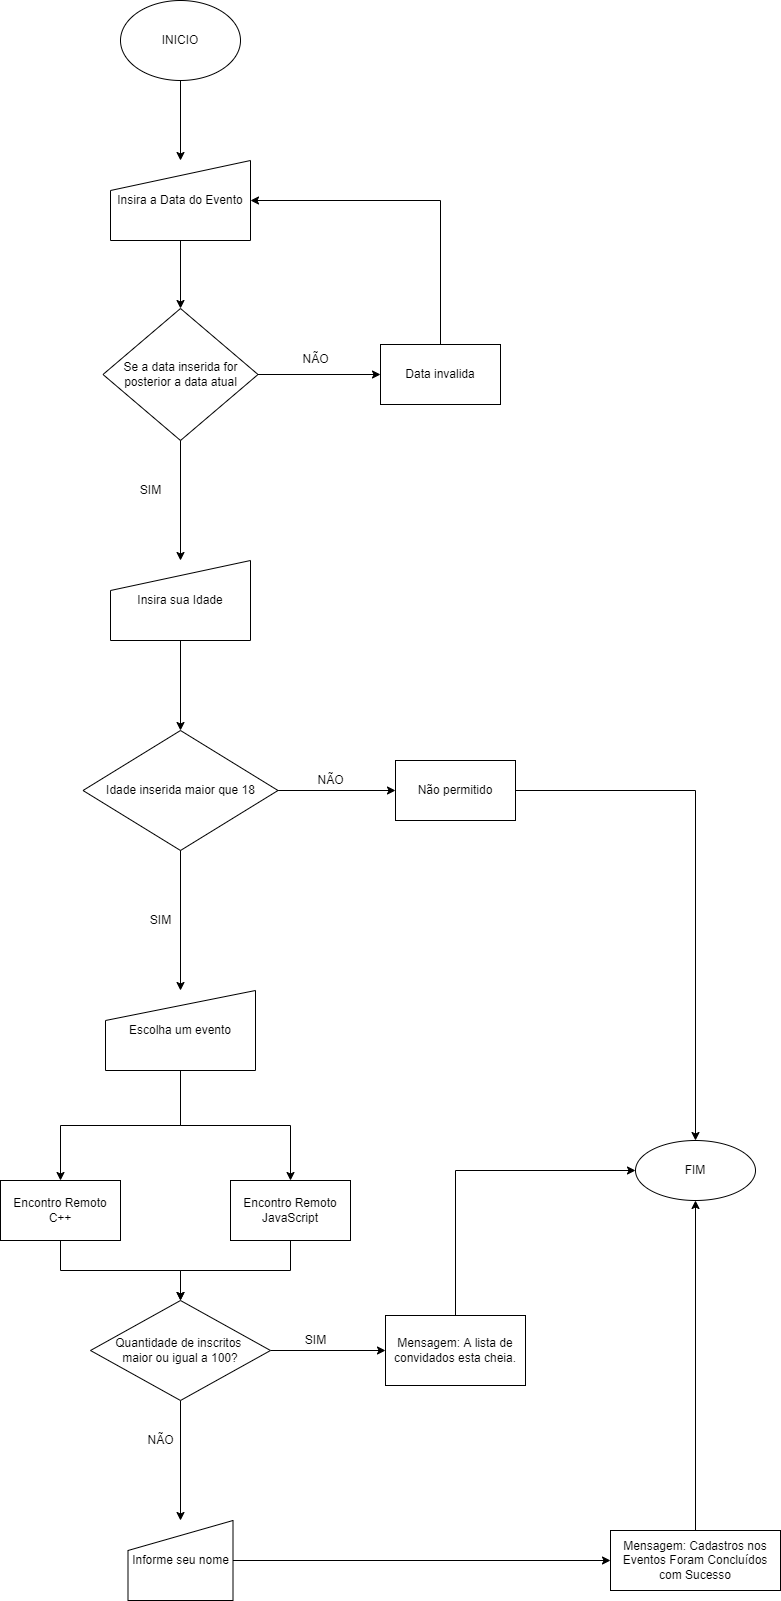

The diagram above was exported from draw.io. Its source (the exported page's mxGraphModel, read from the mxfile embedded in the PNG):
<mxGraphModel dx="868" dy="482" grid="1" gridSize="10" guides="1" tooltips="1" connect="1" arrows="1" fold="1" page="1" pageScale="1" pageWidth="850" pageHeight="1100" background="none" math="0" shadow="0">
  <root>
    <mxCell id="0" />
    <mxCell id="1" parent="0" />
    <mxCell id="ts_Ek5Rx-s-ZGnjCyCa2-1" value="Insira a Data do Evento" style="shape=manualInput;whiteSpace=wrap;html=1;" vertex="1" parent="1">
      <mxGeometry x="220" y="470" width="140" height="80" as="geometry" />
    </mxCell>
    <mxCell id="ts_Ek5Rx-s-ZGnjCyCa2-2" value="INICIO" style="ellipse;whiteSpace=wrap;html=1;" vertex="1" parent="1">
      <mxGeometry x="230" y="310" width="120" height="80" as="geometry" />
    </mxCell>
    <mxCell id="ts_Ek5Rx-s-ZGnjCyCa2-3" value="" style="endArrow=classic;html=1;rounded=0;entryX=0.5;entryY=0;entryDx=0;entryDy=0;" edge="1" parent="1" source="ts_Ek5Rx-s-ZGnjCyCa2-2" target="ts_Ek5Rx-s-ZGnjCyCa2-1">
      <mxGeometry width="50" height="50" relative="1" as="geometry">
        <mxPoint x="590" y="460" as="sourcePoint" />
        <mxPoint x="620" y="470" as="targetPoint" />
      </mxGeometry>
    </mxCell>
    <mxCell id="ts_Ek5Rx-s-ZGnjCyCa2-4" value="Se a data inserida for posterior a data atual" style="rhombus;whiteSpace=wrap;html=1;" vertex="1" parent="1">
      <mxGeometry x="212.5" y="618" width="155" height="132" as="geometry" />
    </mxCell>
    <mxCell id="ts_Ek5Rx-s-ZGnjCyCa2-5" value="" style="endArrow=classic;html=1;rounded=0;exitX=0.5;exitY=1;exitDx=0;exitDy=0;entryX=0.5;entryY=0;entryDx=0;entryDy=0;" edge="1" parent="1" source="ts_Ek5Rx-s-ZGnjCyCa2-1" target="ts_Ek5Rx-s-ZGnjCyCa2-4">
      <mxGeometry width="50" height="50" relative="1" as="geometry">
        <mxPoint x="250" y="650" as="sourcePoint" />
        <mxPoint x="300" y="610" as="targetPoint" />
      </mxGeometry>
    </mxCell>
    <mxCell id="ts_Ek5Rx-s-ZGnjCyCa2-6" value="Data invalida" style="rounded=0;whiteSpace=wrap;html=1;" vertex="1" parent="1">
      <mxGeometry x="490" y="654" width="120" height="60" as="geometry" />
    </mxCell>
    <mxCell id="ts_Ek5Rx-s-ZGnjCyCa2-7" value="" style="endArrow=classic;html=1;rounded=0;entryX=0;entryY=0.5;entryDx=0;entryDy=0;exitX=1;exitY=0.5;exitDx=0;exitDy=0;" edge="1" parent="1" source="ts_Ek5Rx-s-ZGnjCyCa2-4" target="ts_Ek5Rx-s-ZGnjCyCa2-6">
      <mxGeometry width="50" height="50" relative="1" as="geometry">
        <mxPoint x="250" y="850" as="sourcePoint" />
        <mxPoint x="300" y="800" as="targetPoint" />
      </mxGeometry>
    </mxCell>
    <mxCell id="ts_Ek5Rx-s-ZGnjCyCa2-8" value="NÃO" style="text;html=1;align=center;verticalAlign=middle;resizable=0;points=[];autosize=1;strokeColor=none;fillColor=none;" vertex="1" parent="1">
      <mxGeometry x="400" y="654" width="50" height="30" as="geometry" />
    </mxCell>
    <mxCell id="ts_Ek5Rx-s-ZGnjCyCa2-10" value="" style="endArrow=classic;html=1;rounded=0;exitX=0.5;exitY=1;exitDx=0;exitDy=0;" edge="1" parent="1" source="ts_Ek5Rx-s-ZGnjCyCa2-4" target="ts_Ek5Rx-s-ZGnjCyCa2-11">
      <mxGeometry width="50" height="50" relative="1" as="geometry">
        <mxPoint x="250" y="850" as="sourcePoint" />
        <mxPoint x="290" y="850" as="targetPoint" />
      </mxGeometry>
    </mxCell>
    <mxCell id="ts_Ek5Rx-s-ZGnjCyCa2-11" value="Insira sua Idade" style="shape=manualInput;whiteSpace=wrap;html=1;" vertex="1" parent="1">
      <mxGeometry x="220" y="870" width="140" height="80" as="geometry" />
    </mxCell>
    <mxCell id="ts_Ek5Rx-s-ZGnjCyCa2-12" value="SIM" style="text;html=1;align=center;verticalAlign=middle;resizable=0;points=[];autosize=1;strokeColor=none;fillColor=none;" vertex="1" parent="1">
      <mxGeometry x="240" y="785" width="40" height="30" as="geometry" />
    </mxCell>
    <mxCell id="ts_Ek5Rx-s-ZGnjCyCa2-22" value="" style="edgeStyle=orthogonalEdgeStyle;rounded=0;orthogonalLoop=1;jettySize=auto;html=1;" edge="1" parent="1" source="ts_Ek5Rx-s-ZGnjCyCa2-14" target="ts_Ek5Rx-s-ZGnjCyCa2-21">
      <mxGeometry relative="1" as="geometry" />
    </mxCell>
    <mxCell id="ts_Ek5Rx-s-ZGnjCyCa2-14" value="Idade inserida maior que 18" style="rhombus;whiteSpace=wrap;html=1;" vertex="1" parent="1">
      <mxGeometry x="192.5" y="1040" width="195" height="120" as="geometry" />
    </mxCell>
    <mxCell id="ts_Ek5Rx-s-ZGnjCyCa2-15" value="" style="endArrow=classic;html=1;rounded=0;exitX=0.5;exitY=1;exitDx=0;exitDy=0;entryX=0.5;entryY=0;entryDx=0;entryDy=0;" edge="1" parent="1" source="ts_Ek5Rx-s-ZGnjCyCa2-11" target="ts_Ek5Rx-s-ZGnjCyCa2-14">
      <mxGeometry width="50" height="50" relative="1" as="geometry">
        <mxPoint x="250" y="1050" as="sourcePoint" />
        <mxPoint x="300" y="1000" as="targetPoint" />
      </mxGeometry>
    </mxCell>
    <mxCell id="ts_Ek5Rx-s-ZGnjCyCa2-19" value="" style="endArrow=none;html=1;rounded=0;exitX=0.5;exitY=0;exitDx=0;exitDy=0;" edge="1" parent="1" source="ts_Ek5Rx-s-ZGnjCyCa2-6">
      <mxGeometry width="50" height="50" relative="1" as="geometry">
        <mxPoint x="250" y="570" as="sourcePoint" />
        <mxPoint x="550" y="510" as="targetPoint" />
      </mxGeometry>
    </mxCell>
    <mxCell id="ts_Ek5Rx-s-ZGnjCyCa2-20" value="" style="endArrow=classic;html=1;rounded=0;entryX=1;entryY=0.5;entryDx=0;entryDy=0;" edge="1" parent="1" target="ts_Ek5Rx-s-ZGnjCyCa2-1">
      <mxGeometry width="50" height="50" relative="1" as="geometry">
        <mxPoint x="550" y="510" as="sourcePoint" />
        <mxPoint x="300" y="520" as="targetPoint" />
      </mxGeometry>
    </mxCell>
    <mxCell id="ts_Ek5Rx-s-ZGnjCyCa2-21" value="Não permitido" style="whiteSpace=wrap;html=1;" vertex="1" parent="1">
      <mxGeometry x="505" y="1070" width="120" height="60" as="geometry" />
    </mxCell>
    <mxCell id="ts_Ek5Rx-s-ZGnjCyCa2-23" value="NÃO" style="text;html=1;align=center;verticalAlign=middle;resizable=0;points=[];autosize=1;strokeColor=none;fillColor=none;" vertex="1" parent="1">
      <mxGeometry x="415" y="1075" width="50" height="30" as="geometry" />
    </mxCell>
    <mxCell id="ts_Ek5Rx-s-ZGnjCyCa2-30" value="" style="edgeStyle=orthogonalEdgeStyle;rounded=0;orthogonalLoop=1;jettySize=auto;html=1;" edge="1" parent="1" source="ts_Ek5Rx-s-ZGnjCyCa2-24" target="ts_Ek5Rx-s-ZGnjCyCa2-29">
      <mxGeometry relative="1" as="geometry" />
    </mxCell>
    <mxCell id="ts_Ek5Rx-s-ZGnjCyCa2-32" value="" style="edgeStyle=orthogonalEdgeStyle;rounded=0;orthogonalLoop=1;jettySize=auto;html=1;" edge="1" parent="1" source="ts_Ek5Rx-s-ZGnjCyCa2-24" target="ts_Ek5Rx-s-ZGnjCyCa2-31">
      <mxGeometry relative="1" as="geometry" />
    </mxCell>
    <mxCell id="ts_Ek5Rx-s-ZGnjCyCa2-24" value="Escolha um evento" style="shape=manualInput;whiteSpace=wrap;html=1;" vertex="1" parent="1">
      <mxGeometry x="215" y="1300" width="150" height="80" as="geometry" />
    </mxCell>
    <mxCell id="ts_Ek5Rx-s-ZGnjCyCa2-25" value="" style="endArrow=classic;html=1;rounded=0;exitX=0.5;exitY=1;exitDx=0;exitDy=0;entryX=0.5;entryY=0;entryDx=0;entryDy=0;" edge="1" parent="1" source="ts_Ek5Rx-s-ZGnjCyCa2-14" target="ts_Ek5Rx-s-ZGnjCyCa2-24">
      <mxGeometry width="50" height="50" relative="1" as="geometry">
        <mxPoint x="330" y="1290" as="sourcePoint" />
        <mxPoint x="380" y="1240" as="targetPoint" />
      </mxGeometry>
    </mxCell>
    <mxCell id="ts_Ek5Rx-s-ZGnjCyCa2-26" value="SIM" style="text;html=1;align=center;verticalAlign=middle;resizable=0;points=[];autosize=1;strokeColor=none;fillColor=none;" vertex="1" parent="1">
      <mxGeometry x="250" y="1215" width="40" height="30" as="geometry" />
    </mxCell>
    <mxCell id="ts_Ek5Rx-s-ZGnjCyCa2-34" value="" style="edgeStyle=orthogonalEdgeStyle;rounded=0;orthogonalLoop=1;jettySize=auto;html=1;" edge="1" parent="1" source="ts_Ek5Rx-s-ZGnjCyCa2-29" target="ts_Ek5Rx-s-ZGnjCyCa2-33">
      <mxGeometry relative="1" as="geometry" />
    </mxCell>
    <mxCell id="ts_Ek5Rx-s-ZGnjCyCa2-29" value="Encontro Remoto&lt;br&gt;C++" style="whiteSpace=wrap;html=1;" vertex="1" parent="1">
      <mxGeometry x="110" y="1490" width="120" height="60" as="geometry" />
    </mxCell>
    <mxCell id="ts_Ek5Rx-s-ZGnjCyCa2-36" value="" style="edgeStyle=orthogonalEdgeStyle;rounded=0;orthogonalLoop=1;jettySize=auto;html=1;entryX=0.5;entryY=0;entryDx=0;entryDy=0;" edge="1" parent="1" source="ts_Ek5Rx-s-ZGnjCyCa2-31" target="ts_Ek5Rx-s-ZGnjCyCa2-33">
      <mxGeometry relative="1" as="geometry">
        <mxPoint x="400" y="1630" as="targetPoint" />
      </mxGeometry>
    </mxCell>
    <mxCell id="ts_Ek5Rx-s-ZGnjCyCa2-31" value="Encontro Remoto&lt;br&gt;JavaScript" style="whiteSpace=wrap;html=1;" vertex="1" parent="1">
      <mxGeometry x="340" y="1490" width="120" height="60" as="geometry" />
    </mxCell>
    <mxCell id="ts_Ek5Rx-s-ZGnjCyCa2-38" value="" style="edgeStyle=orthogonalEdgeStyle;rounded=0;orthogonalLoop=1;jettySize=auto;html=1;" edge="1" parent="1" source="ts_Ek5Rx-s-ZGnjCyCa2-33" target="ts_Ek5Rx-s-ZGnjCyCa2-37">
      <mxGeometry relative="1" as="geometry" />
    </mxCell>
    <mxCell id="ts_Ek5Rx-s-ZGnjCyCa2-41" value="" style="edgeStyle=orthogonalEdgeStyle;rounded=0;orthogonalLoop=1;jettySize=auto;html=1;entryX=0.5;entryY=0;entryDx=0;entryDy=0;" edge="1" parent="1" source="ts_Ek5Rx-s-ZGnjCyCa2-33" target="ts_Ek5Rx-s-ZGnjCyCa2-43">
      <mxGeometry relative="1" as="geometry">
        <mxPoint x="290" y="1810" as="targetPoint" />
      </mxGeometry>
    </mxCell>
    <mxCell id="ts_Ek5Rx-s-ZGnjCyCa2-33" value="Quantidade de inscritos &lt;br&gt;maior ou igual a 100?" style="rhombus;whiteSpace=wrap;html=1;" vertex="1" parent="1">
      <mxGeometry x="200" y="1610" width="180" height="100" as="geometry" />
    </mxCell>
    <mxCell id="ts_Ek5Rx-s-ZGnjCyCa2-37" value="Mensagem: A lista de convidados esta cheia." style="whiteSpace=wrap;html=1;" vertex="1" parent="1">
      <mxGeometry x="495" y="1625" width="140" height="70" as="geometry" />
    </mxCell>
    <mxCell id="ts_Ek5Rx-s-ZGnjCyCa2-39" value="SIM" style="text;html=1;align=center;verticalAlign=middle;resizable=0;points=[];autosize=1;strokeColor=none;fillColor=none;" vertex="1" parent="1">
      <mxGeometry x="405" y="1635" width="40" height="30" as="geometry" />
    </mxCell>
    <mxCell id="ts_Ek5Rx-s-ZGnjCyCa2-42" value="NÃO" style="text;html=1;align=center;verticalAlign=middle;resizable=0;points=[];autosize=1;strokeColor=none;fillColor=none;" vertex="1" parent="1">
      <mxGeometry x="245" y="1735" width="50" height="30" as="geometry" />
    </mxCell>
    <mxCell id="ts_Ek5Rx-s-ZGnjCyCa2-45" value="" style="edgeStyle=orthogonalEdgeStyle;rounded=0;orthogonalLoop=1;jettySize=auto;html=1;" edge="1" parent="1" source="ts_Ek5Rx-s-ZGnjCyCa2-43" target="ts_Ek5Rx-s-ZGnjCyCa2-44">
      <mxGeometry relative="1" as="geometry" />
    </mxCell>
    <mxCell id="ts_Ek5Rx-s-ZGnjCyCa2-43" value="Informe seu nome" style="shape=manualInput;whiteSpace=wrap;html=1;" vertex="1" parent="1">
      <mxGeometry x="237.5" y="1830" width="105" height="80" as="geometry" />
    </mxCell>
    <mxCell id="ts_Ek5Rx-s-ZGnjCyCa2-47" value="" style="edgeStyle=orthogonalEdgeStyle;rounded=0;orthogonalLoop=1;jettySize=auto;html=1;" edge="1" parent="1" source="ts_Ek5Rx-s-ZGnjCyCa2-44" target="ts_Ek5Rx-s-ZGnjCyCa2-46">
      <mxGeometry relative="1" as="geometry" />
    </mxCell>
    <mxCell id="ts_Ek5Rx-s-ZGnjCyCa2-44" value="Mensagem: Cadastros nos Eventos Foram Concluídos com Sucesso" style="whiteSpace=wrap;html=1;" vertex="1" parent="1">
      <mxGeometry x="720" y="1840" width="170" height="60" as="geometry" />
    </mxCell>
    <mxCell id="ts_Ek5Rx-s-ZGnjCyCa2-46" value="FIM" style="ellipse;whiteSpace=wrap;html=1;" vertex="1" parent="1">
      <mxGeometry x="745" y="1450" width="120" height="60" as="geometry" />
    </mxCell>
    <mxCell id="ts_Ek5Rx-s-ZGnjCyCa2-48" value="" style="edgeStyle=elbowEdgeStyle;elbow=horizontal;endArrow=classic;html=1;rounded=0;exitX=0.5;exitY=0;exitDx=0;exitDy=0;entryX=0;entryY=0.5;entryDx=0;entryDy=0;" edge="1" parent="1" source="ts_Ek5Rx-s-ZGnjCyCa2-37" target="ts_Ek5Rx-s-ZGnjCyCa2-46">
      <mxGeometry width="50" height="50" relative="1" as="geometry">
        <mxPoint x="540" y="1580" as="sourcePoint" />
        <mxPoint x="590" y="1470" as="targetPoint" />
        <Array as="points">
          <mxPoint x="565" y="1560" />
        </Array>
      </mxGeometry>
    </mxCell>
    <mxCell id="ts_Ek5Rx-s-ZGnjCyCa2-49" value="" style="edgeStyle=elbowEdgeStyle;elbow=horizontal;endArrow=classic;html=1;rounded=0;exitX=1;exitY=0.5;exitDx=0;exitDy=0;entryX=0.5;entryY=0;entryDx=0;entryDy=0;" edge="1" parent="1" source="ts_Ek5Rx-s-ZGnjCyCa2-21" target="ts_Ek5Rx-s-ZGnjCyCa2-46">
      <mxGeometry width="50" height="50" relative="1" as="geometry">
        <mxPoint x="650" y="1270" as="sourcePoint" />
        <mxPoint x="810" y="1420" as="targetPoint" />
        <Array as="points">
          <mxPoint x="805" y="1270" />
        </Array>
      </mxGeometry>
    </mxCell>
  </root>
</mxGraphModel>